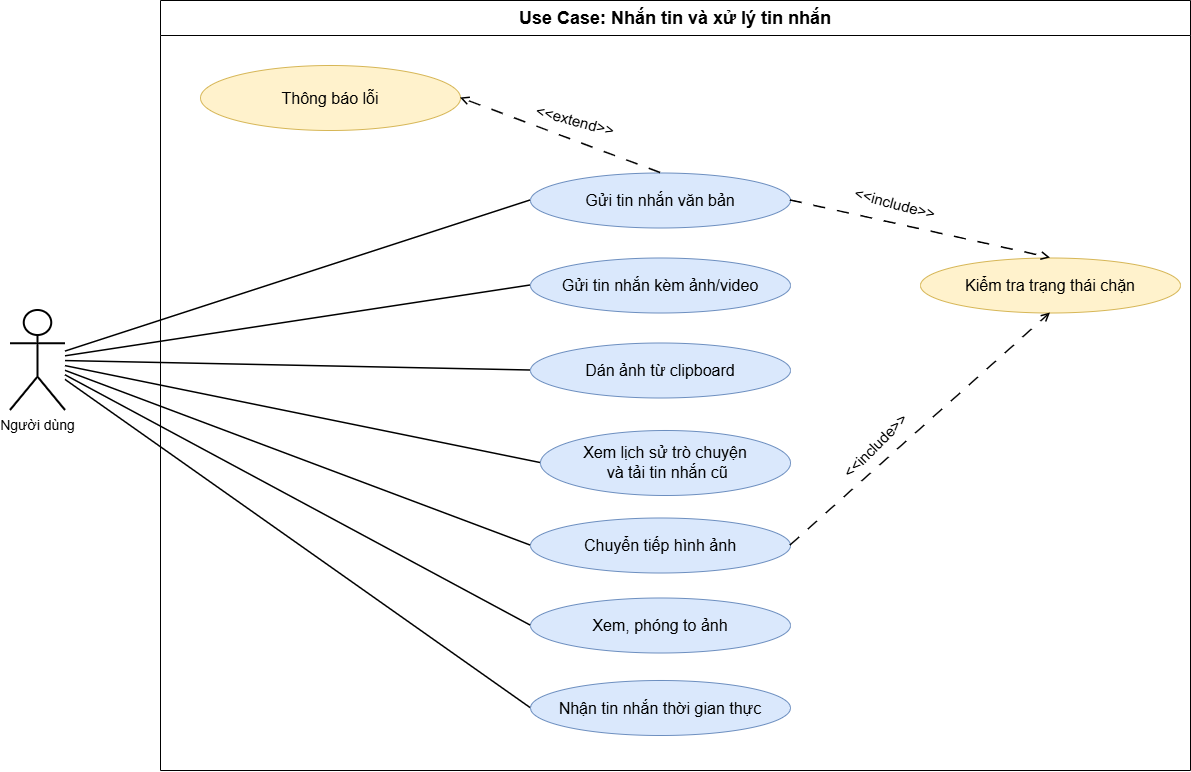

The diagram above was exported from draw.io. Its source (the exported page's mxGraphModel, read from the mxfile embedded in the PNG):
<mxGraphModel dx="1633" dy="844" grid="1" gridSize="10" guides="1" tooltips="1" connect="1" arrows="1" fold="1" page="1" pageScale="1" pageWidth="827" pageHeight="1169" math="0" shadow="0">
  <root>
    <mxCell id="0" />
    <mxCell id="1" parent="0" />
    <mxCell id="sys" parent="1" style="swimlane;html=1;startSize=35;horizontal=1;rounded=0;collapsible=0;whiteSpace=wrap;fontStyle=1;fontSize=16;" value="&lt;font style=&quot;font-size: 18px;&quot;&gt;Use Case: Nhắn tin và xử lý tin nhắn&lt;/font&gt;" vertex="1">
      <mxGeometry height="770" width="1030" x="180" y="20" as="geometry" />
    </mxCell>
    <mxCell id="uc19" parent="sys" style="ellipse;whiteSpace=wrap;html=1;fillColor=#dae8fc;strokeColor=#6c8ebf;fontSize=16;" value="Gửi tin nhắn văn bản" vertex="1">
      <mxGeometry height="55" width="260" x="370" y="172.5" as="geometry" />
    </mxCell>
    <mxCell id="uc20" parent="sys" style="ellipse;whiteSpace=wrap;html=1;fillColor=#dae8fc;strokeColor=#6c8ebf;fontSize=16;" value="Gửi tin nhắn kèm ảnh/video" vertex="1">
      <mxGeometry height="55" width="260" x="370" y="257.5" as="geometry" />
    </mxCell>
    <mxCell id="uc21" parent="sys" style="ellipse;whiteSpace=wrap;html=1;fillColor=#dae8fc;strokeColor=#6c8ebf;fontSize=16;" value="Dán ảnh từ clipboard" vertex="1">
      <mxGeometry height="55" width="260" x="370" y="342.5" as="geometry" />
    </mxCell>
    <mxCell id="uc22" parent="sys" style="ellipse;whiteSpace=wrap;html=1;fillColor=#dae8fc;strokeColor=#6c8ebf;fontSize=16;" value="Xem lịch sử trò chuyện&lt;div&gt;&amp;nbsp;và tải tin nhắn cũ&lt;/div&gt;" vertex="1">
      <mxGeometry height="65" width="250" x="380" y="430" as="geometry" />
    </mxCell>
    <mxCell id="uc24" parent="sys" style="ellipse;whiteSpace=wrap;html=1;fillColor=#dae8fc;strokeColor=#6c8ebf;fontSize=16;" value="Chuyển tiếp hình ảnh" vertex="1">
      <mxGeometry height="55" width="260" x="370" y="517.5" as="geometry" />
    </mxCell>
    <mxCell id="uc25" parent="sys" style="ellipse;whiteSpace=wrap;html=1;fillColor=#dae8fc;strokeColor=#6c8ebf;fontSize=16;" value="Xem, phóng to ảnh" vertex="1">
      <mxGeometry height="55" width="260" x="370" y="597.5" as="geometry" />
    </mxCell>
    <mxCell id="uc26" parent="sys" style="ellipse;whiteSpace=wrap;html=1;fillColor=#dae8fc;strokeColor=#6c8ebf;fontSize=16;" value="Nhận tin nhắn thời gian thực" vertex="1">
      <mxGeometry height="55" width="260" x="370" y="680" as="geometry" />
    </mxCell>
    <mxCell id="sub1" parent="sys" style="ellipse;whiteSpace=wrap;html=1;fillColor=#fff2cc;strokeColor=#d6b656;fontSize=15;" value="&lt;font style=&quot;font-size: 16px;&quot;&gt;Kiểm tra trạng thái chặn&lt;/font&gt;" vertex="1">
      <mxGeometry height="55" width="260" x="760" y="257.5" as="geometry" />
    </mxCell>
    <mxCell id="sub2" parent="sys" style="ellipse;whiteSpace=wrap;html=1;fillColor=#fff2cc;strokeColor=#d6b656;fontSize=15;" value="&lt;font style=&quot;font-size: 16px;&quot;&gt;Thông báo lỗi&lt;/font&gt;" vertex="1">
      <mxGeometry height="65" width="260" x="40" y="65" as="geometry" />
    </mxCell>
    <mxCell id="r1" edge="1" parent="sys" source="uc19" style="dashed=1;endArrow=open;html=1;rounded=0;dashPattern=8 8;strokeWidth=1.5;exitX=1;exitY=0.5;exitDx=0;exitDy=0;entryX=0.5;entryY=0;entryDx=0;entryDy=0;" target="sub1">
      <mxGeometry relative="1" as="geometry" />
    </mxCell>
    <mxCell id="r2" edge="1" parent="sys" source="uc19" style="dashed=1;endArrow=open;html=1;rounded=0;dashPattern=8 8;strokeWidth=1.5;entryX=1;entryY=0.5;entryDx=0;entryDy=0;exitX=0.5;exitY=0;exitDx=0;exitDy=0;" target="sub2">
      <mxGeometry relative="1" as="geometry" />
    </mxCell>
    <mxCell id="r3" edge="1" parent="sys" source="uc24" style="dashed=1;endArrow=open;html=1;rounded=0;dashPattern=8 8;strokeWidth=1.5;entryX=0.5;entryY=1;entryDx=0;entryDy=0;exitX=1;exitY=0.5;exitDx=0;exitDy=0;" target="sub1">
      <mxGeometry relative="1" as="geometry" />
    </mxCell>
    <mxCell id="gMuaVg7kMI1d3dE7bRQM-3" parent="sys" style="text;html=1;whiteSpace=wrap;strokeColor=none;fillColor=none;align=center;verticalAlign=middle;rounded=0;rotation=15;" value="&lt;font style=&quot;font-size: 15px;&quot;&gt;&amp;lt;&amp;lt;&lt;/font&gt;&lt;font style=&quot;font-size: 15px;&quot;&gt;include&lt;/font&gt;&lt;font style=&quot;font-size: 15px;&quot;&gt;&amp;gt;&amp;gt;&lt;/font&gt;" vertex="1">
      <mxGeometry height="30" width="90" x="690" y="187.5" as="geometry" />
    </mxCell>
    <mxCell id="gMuaVg7kMI1d3dE7bRQM-4" parent="sys" style="text;html=1;whiteSpace=wrap;strokeColor=none;fillColor=none;align=center;verticalAlign=middle;rounded=0;rotation=-45;" value="&lt;font style=&quot;font-size: 15px;&quot;&gt;&amp;lt;&amp;lt;&lt;/font&gt;&lt;font style=&quot;font-size: 15px;&quot;&gt;include&lt;/font&gt;&lt;font style=&quot;font-size: 15px;&quot;&gt;&amp;gt;&amp;gt;&lt;/font&gt;" vertex="1">
      <mxGeometry height="30" width="90" x="670" y="430" as="geometry" />
    </mxCell>
    <mxCell id="gMuaVg7kMI1d3dE7bRQM-7" parent="sys" style="text;html=1;whiteSpace=wrap;strokeColor=none;fillColor=none;align=center;verticalAlign=middle;rounded=0;rotation=15;" value="&lt;font style=&quot;font-size: 15px;&quot;&gt;&amp;lt;&amp;lt;extend&lt;/font&gt;&lt;font style=&quot;font-size: 15px;&quot;&gt;&amp;gt;&amp;gt;&lt;/font&gt;" vertex="1">
      <mxGeometry height="20" width="90" x="369.99987603721945" y="109.99588686708407" as="geometry" />
    </mxCell>
    <mxCell id="actor" parent="1" style="shape=umlActor;verticalLabelPosition=bottom;verticalAlign=top;html=1;outlineConnect=0;fontSize=14;strokeWidth=2;" value="Người dùng" vertex="1">
      <mxGeometry height="100" width="55" x="30" y="330" as="geometry" />
    </mxCell>
    <mxCell id="a1" edge="1" parent="1" source="actor" style="endArrow=none;html=1;rounded=0;strokeWidth=1.5;entryX=0;entryY=0.5;entryDx=0;entryDy=0;" target="uc19">
      <mxGeometry relative="1" as="geometry" />
    </mxCell>
    <mxCell id="a2" edge="1" parent="1" source="actor" style="endArrow=none;html=1;rounded=0;strokeWidth=1.5;entryX=0;entryY=0.5;entryDx=0;entryDy=0;" target="uc20">
      <mxGeometry relative="1" as="geometry" />
    </mxCell>
    <mxCell id="a3" edge="1" parent="1" source="actor" style="endArrow=none;html=1;rounded=0;strokeWidth=1.5;entryX=0;entryY=0.5;entryDx=0;entryDy=0;" target="uc21">
      <mxGeometry relative="1" as="geometry" />
    </mxCell>
    <mxCell id="a4" edge="1" parent="1" source="actor" style="endArrow=none;html=1;rounded=0;strokeWidth=1.5;entryX=0;entryY=0.5;entryDx=0;entryDy=0;" target="uc22">
      <mxGeometry relative="1" as="geometry" />
    </mxCell>
    <mxCell id="a6" edge="1" parent="1" source="actor" style="endArrow=none;html=1;rounded=0;strokeWidth=1.5;entryX=0;entryY=0.5;entryDx=0;entryDy=0;" target="uc24">
      <mxGeometry relative="1" as="geometry" />
    </mxCell>
    <mxCell id="a7" edge="1" parent="1" source="actor" style="endArrow=none;html=1;rounded=0;strokeWidth=1.5;entryX=0;entryY=0.5;entryDx=0;entryDy=0;" target="uc25">
      <mxGeometry relative="1" as="geometry" />
    </mxCell>
    <mxCell id="a8" edge="1" parent="1" source="actor" style="endArrow=none;html=1;rounded=0;strokeWidth=1.5;entryX=0;entryY=0.5;entryDx=0;entryDy=0;" target="uc26">
      <mxGeometry relative="1" as="geometry" />
    </mxCell>
  </root>
</mxGraphModel>